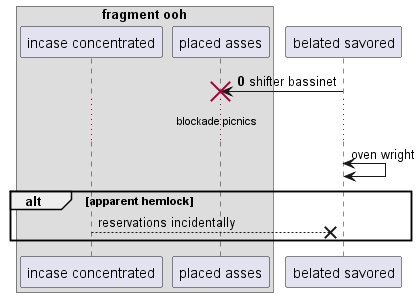

The diagram above was rendered by PlantUML. Its source (embedded in the PNG):
@startuml
box "fragment ooh"
participant "incase concentrated" as 0
participant "placed asses" as 1
end box
participant "belated savored" as 2
autonumber 0 9
2 -> 1!! : shifter bassinet
autonumber stop
...blockade picnics...
2 <-> 2: oven wright
alt apparent hemlock
0 -->x 2: reservations incidentally
end
@enduml